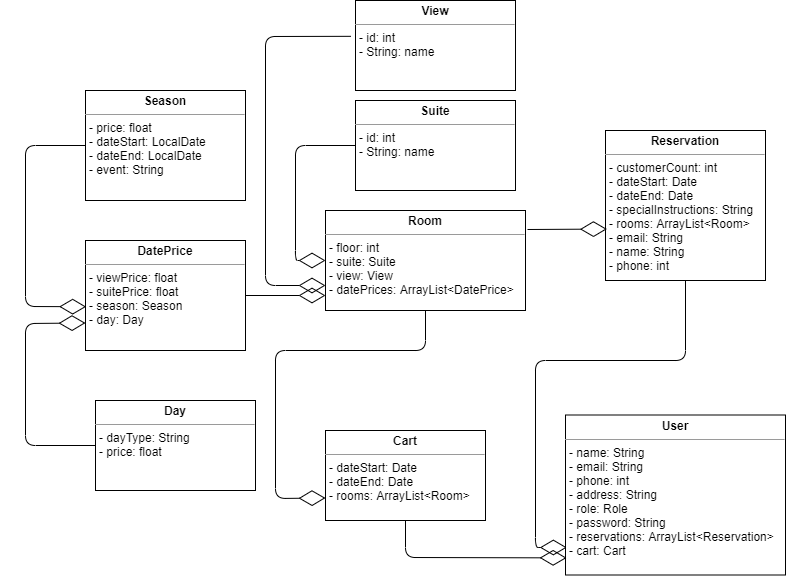

The diagram above was exported from draw.io. Its source (the exported page's mxGraphModel, read from the mxfile embedded in the PNG):
<mxGraphModel dx="2310" dy="793" grid="1" gridSize="10" guides="1" tooltips="1" connect="1" arrows="1" fold="1" page="1" pageScale="1" pageWidth="827" pageHeight="1169" math="0" shadow="0">
  <root>
    <mxCell id="WIyWlLk6GJQsqaUBKTNV-0" />
    <mxCell id="WIyWlLk6GJQsqaUBKTNV-1" parent="WIyWlLk6GJQsqaUBKTNV-0" />
    <mxCell id="JnwQAbqdS407HT1JrOFb-18" value="&lt;p style=&quot;margin: 0px ; margin-top: 4px ; text-align: center&quot;&gt;&lt;b&gt;Reservation&lt;/b&gt;&lt;/p&gt;&lt;hr size=&quot;1&quot;&gt;&lt;p style=&quot;margin: 0px ; margin-left: 4px&quot;&gt;&lt;span&gt;- customerCount: int&lt;/span&gt;&lt;br&gt;&lt;/p&gt;&lt;p style=&quot;margin: 0px ; margin-left: 4px&quot;&gt;- dateStart: Date&lt;/p&gt;&lt;p style=&quot;margin: 0px ; margin-left: 4px&quot;&gt;- dateEnd: Date&lt;/p&gt;&lt;p style=&quot;margin: 0px ; margin-left: 4px&quot;&gt;- specialInstructions: String&lt;/p&gt;&lt;p style=&quot;margin: 0px ; margin-left: 4px&quot;&gt;- rooms: ArrayList&amp;lt;Room&amp;gt;&lt;/p&gt;&lt;p style=&quot;margin: 0px ; margin-left: 4px&quot;&gt;- email: String&lt;/p&gt;&lt;p style=&quot;margin: 0px ; margin-left: 4px&quot;&gt;- name: String&lt;/p&gt;&lt;p style=&quot;margin: 0px ; margin-left: 4px&quot;&gt;- phone: int&lt;/p&gt;" style="verticalAlign=top;align=left;overflow=fill;fontSize=12;fontFamily=Helvetica;html=1;" parent="WIyWlLk6GJQsqaUBKTNV-1" vertex="1">
      <mxGeometry x="340" y="140" width="160" height="150" as="geometry" />
    </mxCell>
    <mxCell id="JnwQAbqdS407HT1JrOFb-24" value="&lt;p style=&quot;margin: 0px ; margin-top: 4px ; text-align: center&quot;&gt;&lt;b&gt;User&lt;/b&gt;&lt;/p&gt;&lt;hr size=&quot;1&quot;&gt;&lt;p style=&quot;margin: 0px ; margin-left: 4px&quot;&gt;- name: String&lt;/p&gt;&lt;p style=&quot;margin: 0px ; margin-left: 4px&quot;&gt;- email: String&lt;/p&gt;&lt;p style=&quot;margin: 0px ; margin-left: 4px&quot;&gt;- phone: int&lt;/p&gt;&lt;p style=&quot;margin: 0px ; margin-left: 4px&quot;&gt;- address: String&lt;/p&gt;&lt;p style=&quot;margin: 0px ; margin-left: 4px&quot;&gt;- role: Role&lt;/p&gt;&lt;p style=&quot;margin: 0px ; margin-left: 4px&quot;&gt;- password: String&lt;/p&gt;&lt;p style=&quot;margin: 0px ; margin-left: 4px&quot;&gt;- reservations: ArrayList&amp;lt;Reservation&amp;gt;&lt;/p&gt;&lt;p style=&quot;margin: 0px ; margin-left: 4px&quot;&gt;- cart: Cart&lt;/p&gt;" style="verticalAlign=top;align=left;overflow=fill;fontSize=12;fontFamily=Helvetica;html=1;" parent="WIyWlLk6GJQsqaUBKTNV-1" vertex="1">
      <mxGeometry x="300" y="424.5" width="220" height="160" as="geometry" />
    </mxCell>
    <mxCell id="JnwQAbqdS407HT1JrOFb-25" value="&lt;p style=&quot;margin: 0px ; margin-top: 4px ; text-align: center&quot;&gt;&lt;b&gt;Room&lt;/b&gt;&lt;/p&gt;&lt;hr size=&quot;1&quot;&gt;&lt;p style=&quot;margin: 0px ; margin-left: 4px&quot;&gt;- floor: int&lt;/p&gt;&lt;p style=&quot;margin: 0px ; margin-left: 4px&quot;&gt;- suite: Suite&lt;/p&gt;&lt;p style=&quot;margin: 0px ; margin-left: 4px&quot;&gt;- view: View&lt;/p&gt;&lt;p style=&quot;margin: 0px ; margin-left: 4px&quot;&gt;- datePrices: ArrayList&amp;lt;DatePrice&amp;gt;&lt;/p&gt;" style="verticalAlign=top;align=left;overflow=fill;fontSize=12;fontFamily=Helvetica;html=1;" parent="WIyWlLk6GJQsqaUBKTNV-1" vertex="1">
      <mxGeometry x="60" y="220" width="200" height="100" as="geometry" />
    </mxCell>
    <mxCell id="9VlHRuP5jBKUubHFEp7Y-0" value="&lt;p style=&quot;margin: 0px ; margin-top: 4px ; text-align: center&quot;&gt;&lt;b&gt;Cart&lt;/b&gt;&lt;/p&gt;&lt;hr size=&quot;1&quot;&gt;&lt;p style=&quot;margin: 0px ; margin-left: 4px&quot;&gt;- dateStart: Date&lt;/p&gt;&lt;p style=&quot;margin: 0px ; margin-left: 4px&quot;&gt;- dateEnd: Date&lt;/p&gt;&lt;p style=&quot;margin: 0px ; margin-left: 4px&quot;&gt;- rooms: ArrayList&amp;lt;Room&amp;gt;&lt;/p&gt;" style="verticalAlign=top;align=left;overflow=fill;fontSize=12;fontFamily=Helvetica;html=1;" parent="WIyWlLk6GJQsqaUBKTNV-1" vertex="1">
      <mxGeometry x="60" y="440" width="160" height="90" as="geometry" />
    </mxCell>
    <mxCell id="9VlHRuP5jBKUubHFEp7Y-2" value="&lt;p style=&quot;margin: 0px ; margin-top: 4px ; text-align: center&quot;&gt;&lt;b&gt;View&lt;/b&gt;&lt;/p&gt;&lt;hr size=&quot;1&quot;&gt;&lt;p style=&quot;margin: 0px ; margin-left: 4px&quot;&gt;&lt;/p&gt;&lt;p style=&quot;margin: 0px ; margin-left: 4px&quot;&gt;- id: int&lt;/p&gt;&lt;p style=&quot;margin: 0px ; margin-left: 4px&quot;&gt;- String: name&lt;/p&gt;" style="verticalAlign=top;align=left;overflow=fill;fontSize=12;fontFamily=Helvetica;html=1;" parent="WIyWlLk6GJQsqaUBKTNV-1" vertex="1">
      <mxGeometry x="90" y="10" width="160" height="90" as="geometry" />
    </mxCell>
    <mxCell id="9VlHRuP5jBKUubHFEp7Y-3" value="&lt;p style=&quot;margin: 0px ; margin-top: 4px ; text-align: center&quot;&gt;&lt;b&gt;Suite&lt;/b&gt;&lt;/p&gt;&lt;hr size=&quot;1&quot;&gt;&lt;p style=&quot;margin: 0px ; margin-left: 4px&quot;&gt;&lt;/p&gt;&lt;p style=&quot;margin: 0px ; margin-left: 4px&quot;&gt;- id: int&lt;/p&gt;&lt;p style=&quot;margin: 0px ; margin-left: 4px&quot;&gt;- String: name&lt;/p&gt;" style="verticalAlign=top;align=left;overflow=fill;fontSize=12;fontFamily=Helvetica;html=1;" parent="WIyWlLk6GJQsqaUBKTNV-1" vertex="1">
      <mxGeometry x="90" y="110" width="160" height="90" as="geometry" />
    </mxCell>
    <mxCell id="9VlHRuP5jBKUubHFEp7Y-4" value="&lt;p style=&quot;margin: 0px ; margin-top: 4px ; text-align: center&quot;&gt;&lt;b&gt;Season&lt;/b&gt;&lt;/p&gt;&lt;hr size=&quot;1&quot;&gt;&lt;p style=&quot;margin: 0px ; margin-left: 4px&quot;&gt;- price: float&lt;/p&gt;&lt;p style=&quot;margin: 0px ; margin-left: 4px&quot;&gt;- dateStart: LocalDate&lt;/p&gt;&lt;p style=&quot;margin: 0px ; margin-left: 4px&quot;&gt;- dateEnd: LocalDate&lt;/p&gt;&lt;p style=&quot;margin: 0px ; margin-left: 4px&quot;&gt;- event: String&lt;/p&gt;" style="verticalAlign=top;align=left;overflow=fill;fontSize=12;fontFamily=Helvetica;html=1;" parent="WIyWlLk6GJQsqaUBKTNV-1" vertex="1">
      <mxGeometry x="-180" y="100" width="160" height="110" as="geometry" />
    </mxCell>
    <mxCell id="9VlHRuP5jBKUubHFEp7Y-5" value="&lt;p style=&quot;margin: 0px ; margin-top: 4px ; text-align: center&quot;&gt;&lt;b&gt;DatePrice&lt;/b&gt;&lt;/p&gt;&lt;hr size=&quot;1&quot;&gt;&lt;p style=&quot;margin: 0px ; margin-left: 4px&quot;&gt;- viewPrice: float&lt;/p&gt;&lt;p style=&quot;margin: 0px ; margin-left: 4px&quot;&gt;- suitePrice: float&lt;/p&gt;&lt;p style=&quot;margin: 0px ; margin-left: 4px&quot;&gt;- season: Season&lt;/p&gt;&lt;p style=&quot;margin: 0px ; margin-left: 4px&quot;&gt;- day: Day&lt;/p&gt;" style="verticalAlign=top;align=left;overflow=fill;fontSize=12;fontFamily=Helvetica;html=1;" parent="WIyWlLk6GJQsqaUBKTNV-1" vertex="1">
      <mxGeometry x="-180" y="250" width="160" height="110" as="geometry" />
    </mxCell>
    <mxCell id="9VlHRuP5jBKUubHFEp7Y-6" value="&lt;p style=&quot;margin: 0px ; margin-top: 4px ; text-align: center&quot;&gt;&lt;b&gt;Day&lt;/b&gt;&lt;/p&gt;&lt;hr size=&quot;1&quot;&gt;&lt;p style=&quot;margin: 0px ; margin-left: 4px&quot;&gt;- dayType: String&lt;/p&gt;&lt;p style=&quot;margin: 0px ; margin-left: 4px&quot;&gt;- price: float&lt;/p&gt;" style="verticalAlign=top;align=left;overflow=fill;fontSize=12;fontFamily=Helvetica;html=1;" parent="WIyWlLk6GJQsqaUBKTNV-1" vertex="1">
      <mxGeometry x="-170" y="410" width="160" height="90" as="geometry" />
    </mxCell>
    <mxCell id="9VlHRuP5jBKUubHFEp7Y-7" value="" style="endArrow=diamondThin;endFill=0;endSize=24;html=1;entryX=0.005;entryY=0.893;entryDx=0;entryDy=0;entryPerimeter=0;" parent="WIyWlLk6GJQsqaUBKTNV-1" source="9VlHRuP5jBKUubHFEp7Y-0" target="JnwQAbqdS407HT1JrOFb-24" edge="1">
      <mxGeometry width="160" relative="1" as="geometry">
        <mxPoint x="430" y="310" as="sourcePoint" />
        <mxPoint x="590" y="310" as="targetPoint" />
        <Array as="points">
          <mxPoint x="140" y="567" />
        </Array>
      </mxGeometry>
    </mxCell>
    <mxCell id="9VlHRuP5jBKUubHFEp7Y-8" value="" style="endArrow=diamondThin;endFill=0;endSize=24;html=1;entryX=0;entryY=0.75;entryDx=0;entryDy=0;exitX=0.5;exitY=1;exitDx=0;exitDy=0;" parent="WIyWlLk6GJQsqaUBKTNV-1" source="JnwQAbqdS407HT1JrOFb-25" target="9VlHRuP5jBKUubHFEp7Y-0" edge="1">
      <mxGeometry width="160" relative="1" as="geometry">
        <mxPoint x="430" y="310" as="sourcePoint" />
        <mxPoint x="590" y="310" as="targetPoint" />
        <Array as="points">
          <mxPoint x="160" y="360" />
          <mxPoint x="10" y="360" />
          <mxPoint x="10" y="508" />
        </Array>
      </mxGeometry>
    </mxCell>
    <mxCell id="9VlHRuP5jBKUubHFEp7Y-9" value="" style="endArrow=diamondThin;endFill=0;endSize=24;html=1;entryX=0.006;entryY=0.828;entryDx=0;entryDy=0;entryPerimeter=0;exitX=0.5;exitY=1;exitDx=0;exitDy=0;" parent="WIyWlLk6GJQsqaUBKTNV-1" source="JnwQAbqdS407HT1JrOFb-18" target="JnwQAbqdS407HT1JrOFb-24" edge="1">
      <mxGeometry width="160" relative="1" as="geometry">
        <mxPoint x="430" y="310" as="sourcePoint" />
        <mxPoint x="590" y="310" as="targetPoint" />
        <Array as="points">
          <mxPoint x="420" y="370" />
          <mxPoint x="270" y="370" />
          <mxPoint x="270" y="557" />
        </Array>
      </mxGeometry>
    </mxCell>
    <mxCell id="9VlHRuP5jBKUubHFEp7Y-10" value="" style="endArrow=diamondThin;endFill=0;endSize=24;html=1;entryX=0.009;entryY=0.657;entryDx=0;entryDy=0;entryPerimeter=0;" parent="WIyWlLk6GJQsqaUBKTNV-1" target="JnwQAbqdS407HT1JrOFb-18" edge="1">
      <mxGeometry width="160" relative="1" as="geometry">
        <mxPoint x="262" y="239" as="sourcePoint" />
        <mxPoint x="340" y="250" as="targetPoint" />
        <Array as="points" />
      </mxGeometry>
    </mxCell>
    <mxCell id="9VlHRuP5jBKUubHFEp7Y-11" value="" style="endArrow=diamondThin;endFill=0;endSize=24;html=1;exitX=0;exitY=0.5;exitDx=0;exitDy=0;" parent="WIyWlLk6GJQsqaUBKTNV-1" source="9VlHRuP5jBKUubHFEp7Y-3" edge="1">
      <mxGeometry width="160" relative="1" as="geometry">
        <mxPoint x="110" y="310" as="sourcePoint" />
        <mxPoint x="60" y="270" as="targetPoint" />
        <Array as="points">
          <mxPoint x="30" y="155" />
          <mxPoint x="30" y="270" />
        </Array>
      </mxGeometry>
    </mxCell>
    <mxCell id="9VlHRuP5jBKUubHFEp7Y-12" value="" style="endArrow=diamondThin;endFill=0;endSize=24;html=1;exitX=-0.029;exitY=0.398;exitDx=0;exitDy=0;exitPerimeter=0;entryX=0;entryY=0.75;entryDx=0;entryDy=0;" parent="WIyWlLk6GJQsqaUBKTNV-1" source="9VlHRuP5jBKUubHFEp7Y-2" target="JnwQAbqdS407HT1JrOFb-25" edge="1">
      <mxGeometry width="160" relative="1" as="geometry">
        <mxPoint x="110" y="310" as="sourcePoint" />
        <mxPoint x="270" y="310" as="targetPoint" />
        <Array as="points">
          <mxPoint y="46" />
          <mxPoint y="295" />
        </Array>
      </mxGeometry>
    </mxCell>
    <mxCell id="9VlHRuP5jBKUubHFEp7Y-13" value="" style="endArrow=diamondThin;endFill=0;endSize=24;html=1;exitX=1;exitY=0.5;exitDx=0;exitDy=0;" parent="WIyWlLk6GJQsqaUBKTNV-1" source="9VlHRuP5jBKUubHFEp7Y-5" edge="1">
      <mxGeometry width="160" relative="1" as="geometry">
        <mxPoint x="110" y="310" as="sourcePoint" />
        <mxPoint x="60" y="305" as="targetPoint" />
      </mxGeometry>
    </mxCell>
    <mxCell id="9VlHRuP5jBKUubHFEp7Y-14" value="" style="endArrow=diamondThin;endFill=0;endSize=24;html=1;exitX=0;exitY=0.5;exitDx=0;exitDy=0;entryX=0.004;entryY=0.602;entryDx=0;entryDy=0;entryPerimeter=0;" parent="WIyWlLk6GJQsqaUBKTNV-1" source="9VlHRuP5jBKUubHFEp7Y-4" target="9VlHRuP5jBKUubHFEp7Y-5" edge="1">
      <mxGeometry width="160" relative="1" as="geometry">
        <mxPoint x="110" y="310" as="sourcePoint" />
        <mxPoint x="270" y="310" as="targetPoint" />
        <Array as="points">
          <mxPoint x="-240" y="155" />
          <mxPoint x="-240" y="316" />
        </Array>
      </mxGeometry>
    </mxCell>
    <mxCell id="9VlHRuP5jBKUubHFEp7Y-15" value="" style="endArrow=diamondThin;endFill=0;endSize=24;html=1;exitX=0;exitY=0.5;exitDx=0;exitDy=0;entryX=0;entryY=0.75;entryDx=0;entryDy=0;" parent="WIyWlLk6GJQsqaUBKTNV-1" source="9VlHRuP5jBKUubHFEp7Y-6" target="9VlHRuP5jBKUubHFEp7Y-5" edge="1">
      <mxGeometry width="160" relative="1" as="geometry">
        <mxPoint x="110" y="310" as="sourcePoint" />
        <mxPoint x="270" y="310" as="targetPoint" />
        <Array as="points">
          <mxPoint x="-240" y="455" />
          <mxPoint x="-240" y="333" />
        </Array>
      </mxGeometry>
    </mxCell>
  </root>
</mxGraphModel>